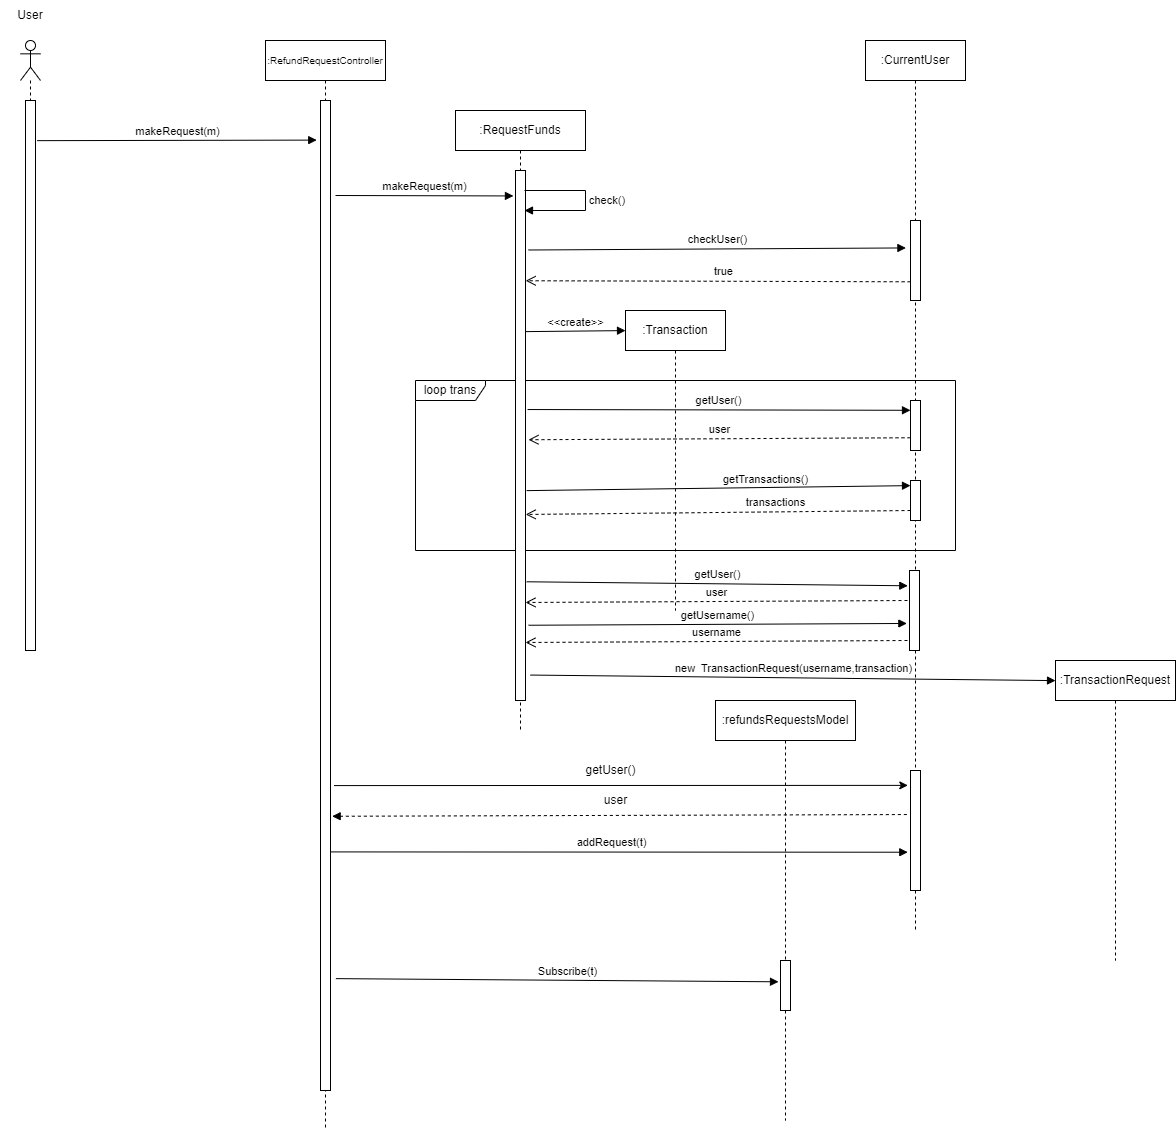

The diagram above was exported from draw.io. Its source (the exported page's mxGraphModel, read from the mxfile embedded in the PNG):
<mxGraphModel dx="1036" dy="606" grid="1" gridSize="10" guides="1" tooltips="1" connect="1" arrows="1" fold="1" page="1" pageScale="1" pageWidth="850" pageHeight="1100" math="0" shadow="0">
  <root>
    <mxCell id="0" />
    <mxCell id="1" parent="0" />
    <mxCell id="2RLlZr7uEH0xBAm3W8aj-32" value="loop trans" style="shape=umlFrame;whiteSpace=wrap;html=1;width=70;height=20;" parent="1" vertex="1">
      <mxGeometry x="700" y="410" width="540" height="170" as="geometry" />
    </mxCell>
    <mxCell id="2RLlZr7uEH0xBAm3W8aj-2" value="" style="shape=umlLifeline;participant=umlActor;perimeter=lifelinePerimeter;whiteSpace=wrap;html=1;container=1;collapsible=0;recursiveResize=0;verticalAlign=top;spacingTop=36;outlineConnect=0;" parent="1" vertex="1">
      <mxGeometry x="305" y="70" width="20" height="610" as="geometry" />
    </mxCell>
    <mxCell id="2RLlZr7uEH0xBAm3W8aj-4" value="" style="html=1;points=[];perimeter=orthogonalPerimeter;" parent="2RLlZr7uEH0xBAm3W8aj-2" vertex="1">
      <mxGeometry x="5" y="60" width="10" height="550" as="geometry" />
    </mxCell>
    <mxCell id="2RLlZr7uEH0xBAm3W8aj-10" value="&lt;span style=&quot;font-size: 10px;&quot;&gt;:RefundRequestController&lt;/span&gt;" style="shape=umlLifeline;perimeter=lifelinePerimeter;whiteSpace=wrap;html=1;container=1;collapsible=0;recursiveResize=0;outlineConnect=0;" parent="1" vertex="1">
      <mxGeometry x="550" y="70" width="120" height="1090" as="geometry" />
    </mxCell>
    <mxCell id="2RLlZr7uEH0xBAm3W8aj-12" value="" style="html=1;points=[];perimeter=orthogonalPerimeter;" parent="2RLlZr7uEH0xBAm3W8aj-10" vertex="1">
      <mxGeometry x="55" y="60" width="10" height="990" as="geometry" />
    </mxCell>
    <mxCell id="2RLlZr7uEH0xBAm3W8aj-13" value=":refundsRequestsModel" style="shape=umlLifeline;perimeter=lifelinePerimeter;whiteSpace=wrap;html=1;container=1;collapsible=0;recursiveResize=0;outlineConnect=0;" parent="1" vertex="1">
      <mxGeometry x="1000" y="730" width="140" height="420" as="geometry" />
    </mxCell>
    <mxCell id="2RLlZr7uEH0xBAm3W8aj-14" value="" style="html=1;points=[];perimeter=orthogonalPerimeter;" parent="2RLlZr7uEH0xBAm3W8aj-13" vertex="1">
      <mxGeometry x="65" y="260" width="10" height="50" as="geometry" />
    </mxCell>
    <mxCell id="2RLlZr7uEH0xBAm3W8aj-17" value=":CurrentUser" style="shape=umlLifeline;perimeter=lifelinePerimeter;whiteSpace=wrap;html=1;container=1;collapsible=0;recursiveResize=0;outlineConnect=0;" parent="1" vertex="1">
      <mxGeometry x="1150" y="70" width="100" height="890" as="geometry" />
    </mxCell>
    <mxCell id="2RLlZr7uEH0xBAm3W8aj-35" value="" style="html=1;points=[];perimeter=orthogonalPerimeter;" parent="2RLlZr7uEH0xBAm3W8aj-17" vertex="1">
      <mxGeometry x="45" y="730" width="10" height="120" as="geometry" />
    </mxCell>
    <mxCell id="vEeDxqOz_waBe7NXX4DT-8" value="" style="html=1;points=[];perimeter=orthogonalPerimeter;" parent="2RLlZr7uEH0xBAm3W8aj-17" vertex="1">
      <mxGeometry x="45" y="180" width="10" height="80" as="geometry" />
    </mxCell>
    <mxCell id="2RLlZr7uEH0xBAm3W8aj-24" value="" style="html=1;points=[];perimeter=orthogonalPerimeter;" parent="2RLlZr7uEH0xBAm3W8aj-17" vertex="1">
      <mxGeometry x="45" y="360" width="10" height="50" as="geometry" />
    </mxCell>
    <mxCell id="2RLlZr7uEH0xBAm3W8aj-29" value="" style="html=1;points=[];perimeter=orthogonalPerimeter;" parent="2RLlZr7uEH0xBAm3W8aj-17" vertex="1">
      <mxGeometry x="45" y="440" width="10" height="40" as="geometry" />
    </mxCell>
    <mxCell id="2RLlZr7uEH0xBAm3W8aj-27" value="getUser()" style="html=1;verticalAlign=bottom;endArrow=block;rounded=0;exitX=1.206;exitY=0.451;exitDx=0;exitDy=0;exitPerimeter=0;entryX=-0.2;entryY=0.196;entryDx=0;entryDy=0;entryPerimeter=0;" parent="2RLlZr7uEH0xBAm3W8aj-17" source="vEeDxqOz_waBe7NXX4DT-1" edge="1">
      <mxGeometry width="80" relative="1" as="geometry">
        <mxPoint x="-127" y="369.65" as="sourcePoint" />
        <mxPoint x="45" y="369.79999999999995" as="targetPoint" />
      </mxGeometry>
    </mxCell>
    <mxCell id="2RLlZr7uEH0xBAm3W8aj-28" value="user" style="html=1;verticalAlign=bottom;endArrow=open;dashed=1;endSize=8;rounded=0;exitX=-0.2;exitY=0.745;exitDx=0;exitDy=0;exitPerimeter=0;entryX=1.3;entryY=0.508;entryDx=0;entryDy=0;entryPerimeter=0;" parent="2RLlZr7uEH0xBAm3W8aj-17" target="vEeDxqOz_waBe7NXX4DT-1" edge="1">
      <mxGeometry relative="1" as="geometry">
        <mxPoint x="45" y="397.25" as="sourcePoint" />
        <mxPoint x="-126.20000000000005" y="397.1" as="targetPoint" />
      </mxGeometry>
    </mxCell>
    <mxCell id="2RLlZr7uEH0xBAm3W8aj-30" value="getTransactions()" style="html=1;verticalAlign=bottom;endArrow=block;rounded=0;exitX=1.112;exitY=0.604;exitDx=0;exitDy=0;exitPerimeter=0;entryX=-0.04;entryY=0.275;entryDx=0;entryDy=0;entryPerimeter=0;" parent="2RLlZr7uEH0xBAm3W8aj-17" source="vEeDxqOz_waBe7NXX4DT-1" edge="1">
      <mxGeometry x="0.2465" y="-1" width="80" relative="1" as="geometry">
        <mxPoint x="-127.80000000000007" y="444.40999999999997" as="sourcePoint" />
        <mxPoint x="45" y="445.11" as="targetPoint" />
        <mxPoint as="offset" />
      </mxGeometry>
    </mxCell>
    <mxCell id="2RLlZr7uEH0xBAm3W8aj-31" value="transactions" style="html=1;verticalAlign=bottom;endArrow=open;dashed=1;endSize=8;rounded=0;exitX=-0.04;exitY=0.895;exitDx=0;exitDy=0;exitPerimeter=0;entryX=1.018;entryY=0.649;entryDx=0;entryDy=0;entryPerimeter=0;" parent="2RLlZr7uEH0xBAm3W8aj-17" target="vEeDxqOz_waBe7NXX4DT-1" edge="1">
      <mxGeometry x="-0.2967" relative="1" as="geometry">
        <mxPoint x="45" y="470" as="sourcePoint" />
        <mxPoint x="-126.19999999999993" y="470.1500000000001" as="targetPoint" />
        <mxPoint as="offset" />
      </mxGeometry>
    </mxCell>
    <mxCell id="vEeDxqOz_waBe7NXX4DT-20" value="" style="html=1;points=[];perimeter=orthogonalPerimeter;" parent="2RLlZr7uEH0xBAm3W8aj-17" vertex="1">
      <mxGeometry x="44" y="530" width="10" height="80" as="geometry" />
    </mxCell>
    <mxCell id="2RLlZr7uEH0xBAm3W8aj-18" value=":RequestFunds" style="shape=umlLifeline;perimeter=lifelinePerimeter;whiteSpace=wrap;html=1;container=1;collapsible=0;recursiveResize=0;outlineConnect=0;" parent="1" vertex="1">
      <mxGeometry x="740" y="140" width="130" height="620" as="geometry" />
    </mxCell>
    <mxCell id="vEeDxqOz_waBe7NXX4DT-1" value="" style="html=1;points=[];perimeter=orthogonalPerimeter;" parent="2RLlZr7uEH0xBAm3W8aj-18" vertex="1">
      <mxGeometry x="60" y="60" width="10" height="530" as="geometry" />
    </mxCell>
    <mxCell id="vEeDxqOz_waBe7NXX4DT-6" value="check()" style="edgeStyle=orthogonalEdgeStyle;html=1;align=left;spacingLeft=2;endArrow=block;rounded=0;" parent="2RLlZr7uEH0xBAm3W8aj-18" edge="1">
      <mxGeometry relative="1" as="geometry">
        <mxPoint x="69" y="80" as="sourcePoint" />
        <Array as="points">
          <mxPoint x="69" y="80" />
          <mxPoint x="130" y="80" />
          <mxPoint x="130" y="100" />
        </Array>
        <mxPoint x="69" y="100" as="targetPoint" />
      </mxGeometry>
    </mxCell>
    <mxCell id="2RLlZr7uEH0xBAm3W8aj-34" value="Subscribe(t)" style="html=1;verticalAlign=bottom;endArrow=block;rounded=0;exitX=1.541;exitY=0.887;exitDx=0;exitDy=0;exitPerimeter=0;entryX=-0.2;entryY=0.426;entryDx=0;entryDy=0;entryPerimeter=0;" parent="1" source="2RLlZr7uEH0xBAm3W8aj-12" target="2RLlZr7uEH0xBAm3W8aj-14" edge="1">
      <mxGeometry x="0.0478" width="80" relative="1" as="geometry">
        <mxPoint x="626.5999999999999" y="471.0999999999999" as="sourcePoint" />
        <mxPoint x="986.2" y="471" as="targetPoint" />
        <mxPoint as="offset" />
      </mxGeometry>
    </mxCell>
    <mxCell id="733DYwp0ApbVvBgqB2Ml-1" value="User" style="text;html=1;strokeColor=none;fillColor=none;align=center;verticalAlign=middle;whiteSpace=wrap;rounded=0;" parent="1" vertex="1">
      <mxGeometry x="285" y="30" width="60" height="30" as="geometry" />
    </mxCell>
    <mxCell id="goWliXPa12CcxGaL-052-3" value="addRequest(t)" style="html=1;verticalAlign=bottom;endArrow=block;rounded=0;entryX=-0.271;entryY=0.681;entryDx=0;entryDy=0;entryPerimeter=0;exitX=0.976;exitY=0.759;exitDx=0;exitDy=0;exitPerimeter=0;" parent="1" source="2RLlZr7uEH0xBAm3W8aj-12" target="2RLlZr7uEH0xBAm3W8aj-35" edge="1">
      <mxGeometry x="-0.026" y="1" width="80" relative="1" as="geometry">
        <mxPoint x="622.5" y="590.8999999999999" as="sourcePoint" />
        <mxPoint x="1190" y="591" as="targetPoint" />
        <mxPoint as="offset" />
      </mxGeometry>
    </mxCell>
    <mxCell id="goWliXPa12CcxGaL-052-5" value="" style="endArrow=classic;html=1;rounded=0;exitX=1.353;exitY=0.692;exitDx=0;exitDy=0;exitPerimeter=0;entryX=-0.271;entryY=0.124;entryDx=0;entryDy=0;entryPerimeter=0;" parent="1" source="2RLlZr7uEH0xBAm3W8aj-12" target="2RLlZr7uEH0xBAm3W8aj-35" edge="1">
      <mxGeometry width="50" height="50" relative="1" as="geometry">
        <mxPoint x="622.5" y="520" as="sourcePoint" />
        <mxPoint x="1193.5" y="520" as="targetPoint" />
        <Array as="points" />
      </mxGeometry>
    </mxCell>
    <mxCell id="goWliXPa12CcxGaL-052-6" value="getUser()" style="text;html=1;align=center;verticalAlign=middle;resizable=0;points=[];autosize=1;strokeColor=none;fillColor=none;" parent="1" vertex="1">
      <mxGeometry x="860" y="790" width="70" height="20" as="geometry" />
    </mxCell>
    <mxCell id="goWliXPa12CcxGaL-052-8" value="" style="html=1;verticalAlign=bottom;labelBackgroundColor=none;endArrow=block;endFill=1;dashed=1;rounded=0;fontFamily=Comic Sans MS;entryX=1.165;entryY=0.723;entryDx=0;entryDy=0;entryPerimeter=0;exitX=-0.365;exitY=0.367;exitDx=0;exitDy=0;exitPerimeter=0;" parent="1" source="2RLlZr7uEH0xBAm3W8aj-35" target="2RLlZr7uEH0xBAm3W8aj-12" edge="1">
      <mxGeometry width="160" relative="1" as="geometry">
        <mxPoint x="1195" y="556.5" as="sourcePoint" />
        <mxPoint x="620.5" y="556.5" as="targetPoint" />
      </mxGeometry>
    </mxCell>
    <mxCell id="goWliXPa12CcxGaL-052-9" value="user" style="text;html=1;align=center;verticalAlign=middle;resizable=0;points=[];autosize=1;strokeColor=none;fillColor=none;" parent="1" vertex="1">
      <mxGeometry x="880" y="820" width="40" height="20" as="geometry" />
    </mxCell>
    <mxCell id="vEeDxqOz_waBe7NXX4DT-2" value="makeRequest(m)" style="html=1;verticalAlign=bottom;endArrow=block;rounded=0;entryX=-0.206;entryY=0.048;entryDx=0;entryDy=0;entryPerimeter=0;" parent="1" target="vEeDxqOz_waBe7NXX4DT-1" edge="1">
      <mxGeometry width="80" relative="1" as="geometry">
        <mxPoint x="620" y="225" as="sourcePoint" />
        <mxPoint x="770" y="220" as="targetPoint" />
      </mxGeometry>
    </mxCell>
    <mxCell id="vEeDxqOz_waBe7NXX4DT-10" value="checkUser()" style="html=1;verticalAlign=bottom;endArrow=block;rounded=0;exitX=1.3;exitY=0.15;exitDx=0;exitDy=0;exitPerimeter=0;entryX=-0.459;entryY=0.343;entryDx=0;entryDy=0;entryPerimeter=0;" parent="1" source="vEeDxqOz_waBe7NXX4DT-1" target="vEeDxqOz_waBe7NXX4DT-8" edge="1">
      <mxGeometry width="80" relative="1" as="geometry">
        <mxPoint x="920" y="280" as="sourcePoint" />
        <mxPoint x="1000" y="280" as="targetPoint" />
      </mxGeometry>
    </mxCell>
    <mxCell id="vEeDxqOz_waBe7NXX4DT-11" value="true" style="html=1;verticalAlign=bottom;endArrow=open;dashed=1;endSize=8;rounded=0;exitX=0.012;exitY=0.766;exitDx=0;exitDy=0;exitPerimeter=0;entryX=1.018;entryY=0.208;entryDx=0;entryDy=0;entryPerimeter=0;" parent="1" source="vEeDxqOz_waBe7NXX4DT-8" target="vEeDxqOz_waBe7NXX4DT-1" edge="1">
      <mxGeometry x="-0.0263" y="-1" relative="1" as="geometry">
        <mxPoint x="1110" y="310" as="sourcePoint" />
        <mxPoint x="1030" y="310" as="targetPoint" />
        <mxPoint as="offset" />
      </mxGeometry>
    </mxCell>
    <mxCell id="vEeDxqOz_waBe7NXX4DT-15" value=":TransactionRequest" style="shape=umlLifeline;perimeter=lifelinePerimeter;whiteSpace=wrap;html=1;container=1;collapsible=0;recursiveResize=0;outlineConnect=0;" parent="1" vertex="1">
      <mxGeometry x="1340" y="690" width="120" height="300" as="geometry" />
    </mxCell>
    <mxCell id="vEeDxqOz_waBe7NXX4DT-16" value=":Transaction" style="shape=umlLifeline;perimeter=lifelinePerimeter;whiteSpace=wrap;html=1;container=1;collapsible=0;recursiveResize=0;outlineConnect=0;" parent="1" vertex="1">
      <mxGeometry x="910" y="340" width="100" height="300" as="geometry" />
    </mxCell>
    <mxCell id="vEeDxqOz_waBe7NXX4DT-17" value="&amp;lt;&amp;lt;create&amp;gt;&amp;gt;" style="html=1;verticalAlign=bottom;endArrow=block;rounded=0;exitX=1.018;exitY=0.304;exitDx=0;exitDy=0;exitPerimeter=0;entryX=0;entryY=0.067;entryDx=0;entryDy=0;entryPerimeter=0;" parent="1" source="vEeDxqOz_waBe7NXX4DT-1" target="vEeDxqOz_waBe7NXX4DT-16" edge="1">
      <mxGeometry width="80" relative="1" as="geometry">
        <mxPoint x="820" y="350" as="sourcePoint" />
        <mxPoint x="900" y="360" as="targetPoint" />
      </mxGeometry>
    </mxCell>
    <mxCell id="vEeDxqOz_waBe7NXX4DT-19" value="new&amp;nbsp; TransactionRequest(username,transaction)" style="html=1;verticalAlign=bottom;endArrow=block;rounded=0;exitX=1.488;exitY=0.952;exitDx=0;exitDy=0;exitPerimeter=0;entryX=0;entryY=0.067;entryDx=0;entryDy=0;entryPerimeter=0;" parent="1" source="vEeDxqOz_waBe7NXX4DT-1" target="vEeDxqOz_waBe7NXX4DT-15" edge="1">
      <mxGeometry width="80" relative="1" as="geometry">
        <mxPoint x="880" y="630" as="sourcePoint" />
        <mxPoint x="960" y="630" as="targetPoint" />
      </mxGeometry>
    </mxCell>
    <mxCell id="vEeDxqOz_waBe7NXX4DT-21" value="getUser()" style="html=1;verticalAlign=bottom;endArrow=block;rounded=0;exitX=1.112;exitY=0.776;exitDx=0;exitDy=0;exitPerimeter=0;entryX=-0.171;entryY=0.191;entryDx=0;entryDy=0;entryPerimeter=0;" parent="1" source="vEeDxqOz_waBe7NXX4DT-1" target="vEeDxqOz_waBe7NXX4DT-20" edge="1">
      <mxGeometry width="80" relative="1" as="geometry">
        <mxPoint x="880" y="620" as="sourcePoint" />
        <mxPoint x="960" y="620" as="targetPoint" />
      </mxGeometry>
    </mxCell>
    <mxCell id="vEeDxqOz_waBe7NXX4DT-22" value="user" style="html=1;verticalAlign=bottom;endArrow=open;dashed=1;endSize=8;rounded=0;exitX=-0.2;exitY=0.745;exitDx=0;exitDy=0;exitPerimeter=0;entryX=1.3;entryY=0.508;entryDx=0;entryDy=0;entryPerimeter=0;" parent="1" edge="1">
      <mxGeometry relative="1" as="geometry">
        <mxPoint x="1192" y="630" as="sourcePoint" />
        <mxPoint x="810" y="631.99" as="targetPoint" />
      </mxGeometry>
    </mxCell>
    <mxCell id="vEeDxqOz_waBe7NXX4DT-23" value="getUsername()" style="html=1;verticalAlign=bottom;endArrow=block;rounded=0;exitX=1.3;exitY=0.858;exitDx=0;exitDy=0;exitPerimeter=0;entryX=-0.265;entryY=0.662;entryDx=0;entryDy=0;entryPerimeter=0;" parent="1" source="vEeDxqOz_waBe7NXX4DT-1" target="vEeDxqOz_waBe7NXX4DT-20" edge="1">
      <mxGeometry width="80" relative="1" as="geometry">
        <mxPoint x="890" y="650" as="sourcePoint" />
        <mxPoint x="970" y="650" as="targetPoint" />
      </mxGeometry>
    </mxCell>
    <mxCell id="vEeDxqOz_waBe7NXX4DT-24" value="username" style="html=1;verticalAlign=bottom;endArrow=open;dashed=1;endSize=8;rounded=0;exitX=-0.2;exitY=0.745;exitDx=0;exitDy=0;exitPerimeter=0;entryX=1.3;entryY=0.508;entryDx=0;entryDy=0;entryPerimeter=0;" parent="1" edge="1">
      <mxGeometry relative="1" as="geometry">
        <mxPoint x="1192" y="669.9999999999998" as="sourcePoint" />
        <mxPoint x="810" y="671.99" as="targetPoint" />
      </mxGeometry>
    </mxCell>
    <mxCell id="vEeDxqOz_waBe7NXX4DT-26" value="makeRequest(m)" style="html=1;verticalAlign=bottom;endArrow=block;rounded=0;exitX=1.171;exitY=0.073;exitDx=0;exitDy=0;exitPerimeter=0;entryX=-0.376;entryY=0.04;entryDx=0;entryDy=0;entryPerimeter=0;" parent="1" source="2RLlZr7uEH0xBAm3W8aj-4" target="2RLlZr7uEH0xBAm3W8aj-12" edge="1">
      <mxGeometry width="80" relative="1" as="geometry">
        <mxPoint x="430" y="170" as="sourcePoint" />
        <mxPoint x="510" y="170" as="targetPoint" />
      </mxGeometry>
    </mxCell>
  </root>
</mxGraphModel>